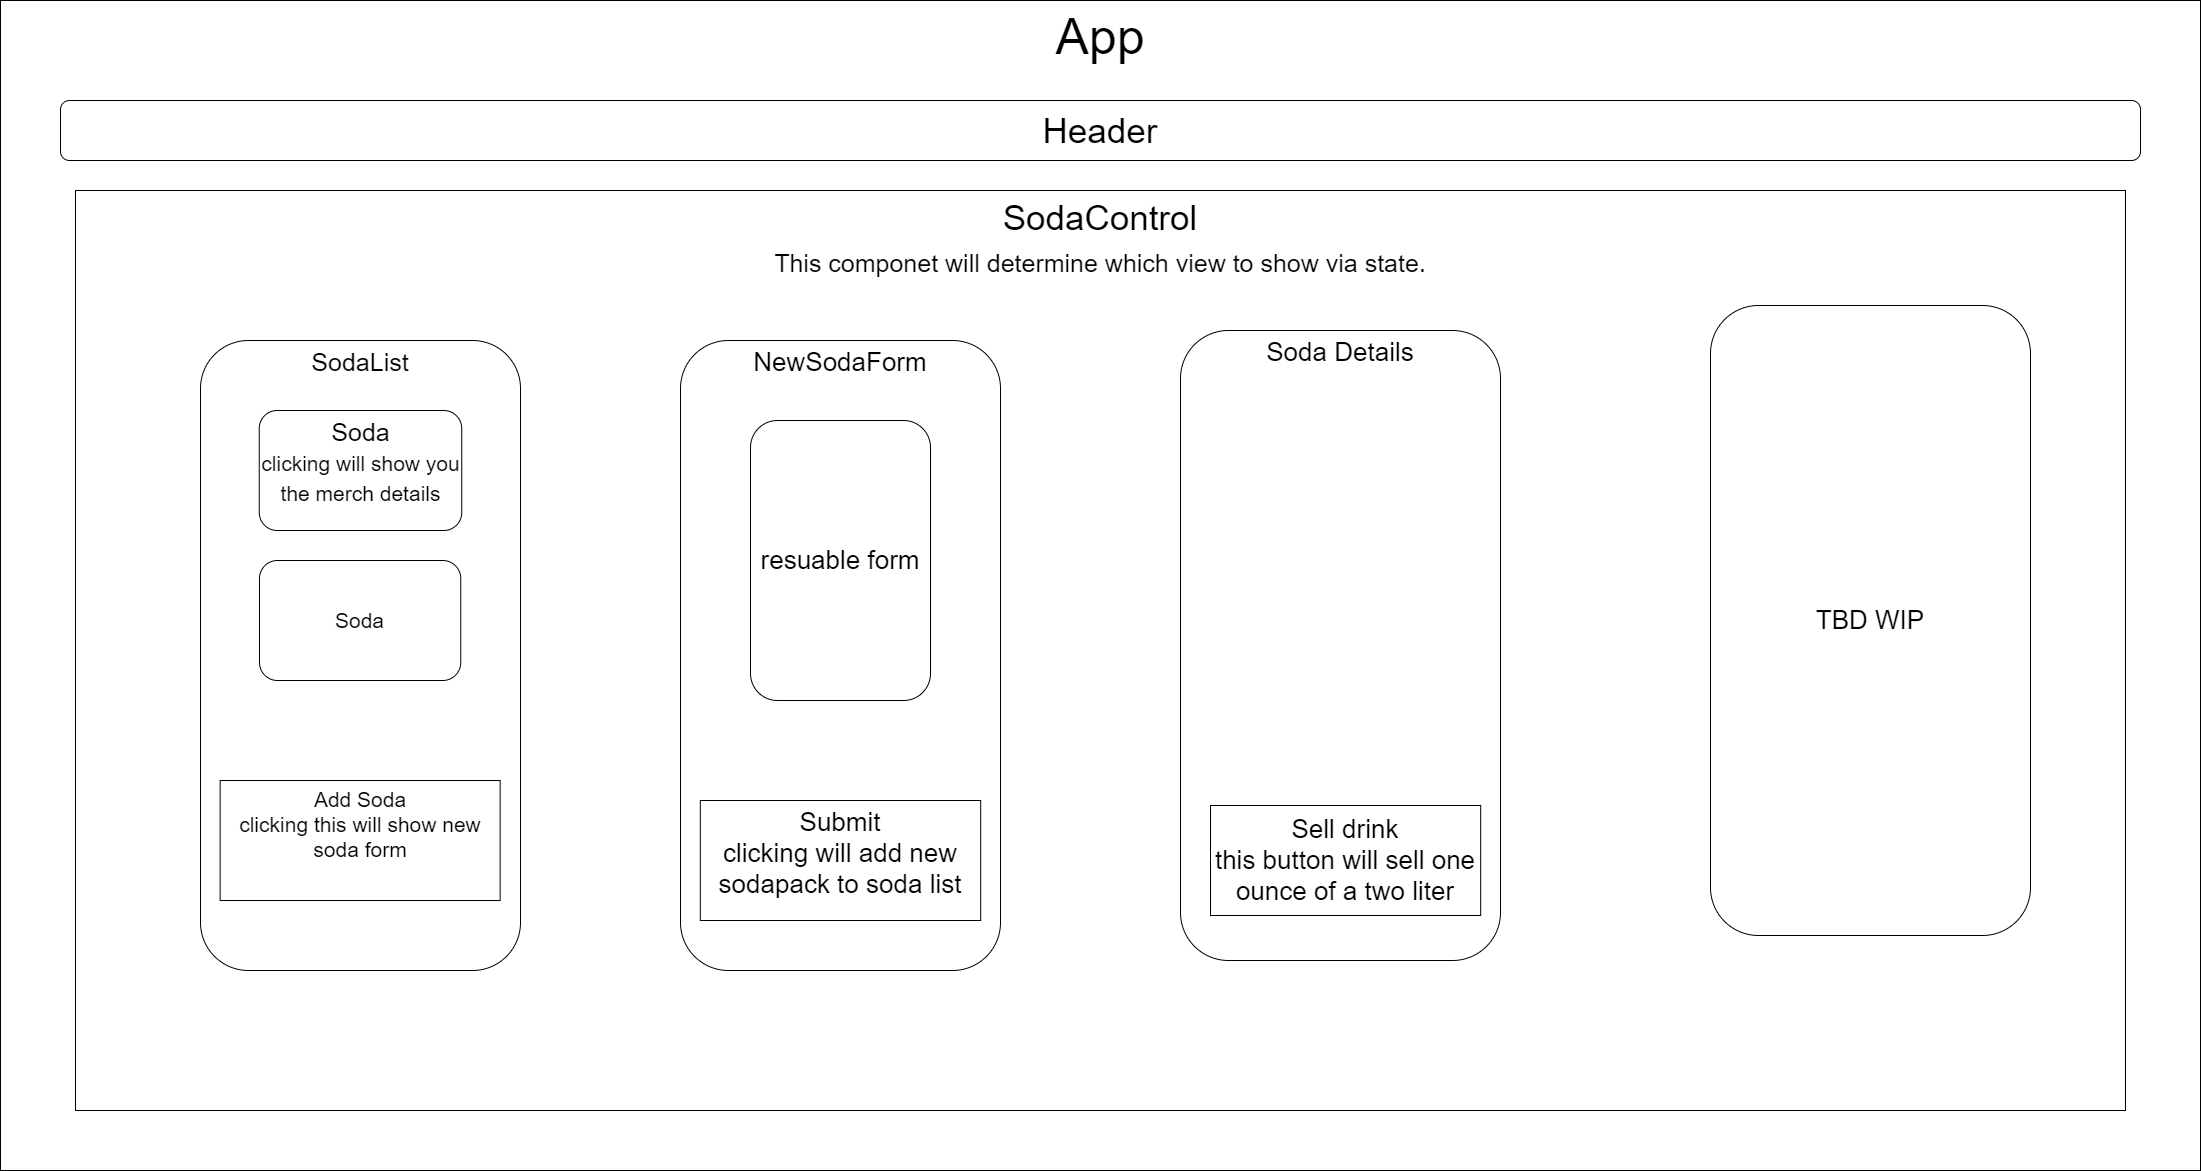

The diagram above was exported from draw.io. Its source (the exported page's mxGraphModel, read from the mxfile embedded in the PNG):
<mxGraphModel dx="2255" dy="529" grid="1" gridSize="10" guides="1" tooltips="1" connect="1" arrows="1" fold="1" page="1" pageScale="1" pageWidth="1920" pageHeight="1200" math="0" shadow="0">
  <root>
    <mxCell id="0" />
    <mxCell id="1" parent="0" />
    <mxCell id="3" value="App" style="rounded=0;whiteSpace=wrap;html=1;verticalAlign=top;fontSize=50;" parent="1" vertex="1">
      <mxGeometry x="-460" y="20" width="2200" height="1170" as="geometry" />
    </mxCell>
    <mxCell id="4" value="Header" style="rounded=1;whiteSpace=wrap;html=1;fontSize=35;" parent="1" vertex="1">
      <mxGeometry x="-400" y="120" width="2080" height="60" as="geometry" />
    </mxCell>
    <mxCell id="5" value="SodaControl&lt;br style=&quot;font-size: 34px&quot;&gt;&lt;span style=&quot;font-size: 25px&quot;&gt;This componet will determine which view to show via state.&lt;/span&gt;" style="rounded=0;whiteSpace=wrap;html=1;fontSize=35;verticalAlign=top;" parent="1" vertex="1">
      <mxGeometry x="-385" y="210" width="2050" height="920" as="geometry" />
    </mxCell>
    <mxCell id="6" value="SodaList" style="rounded=1;whiteSpace=wrap;html=1;fontSize=25;verticalAlign=top;" parent="1" vertex="1">
      <mxGeometry x="-260" y="360" width="320" height="630" as="geometry" />
    </mxCell>
    <mxCell id="7" value="Soda&lt;br&gt;&lt;font style=&quot;font-size: 21px&quot;&gt;clicking will show you the merch details&lt;/font&gt;" style="rounded=1;whiteSpace=wrap;html=1;fontSize=25;verticalAlign=top;" parent="1" vertex="1">
      <mxGeometry x="-201.25" y="430" width="202.5" height="120" as="geometry" />
    </mxCell>
    <mxCell id="8" value="Soda" style="rounded=1;whiteSpace=wrap;html=1;fontSize=21;" parent="1" vertex="1">
      <mxGeometry x="-201" y="580" width="201.25" height="120" as="geometry" />
    </mxCell>
    <mxCell id="9" value="Add Soda&lt;br&gt;clicking this will show new soda form" style="rounded=0;whiteSpace=wrap;html=1;fontSize=21;verticalAlign=top;" parent="1" vertex="1">
      <mxGeometry x="-240.38" y="800" width="280" height="120" as="geometry" />
    </mxCell>
    <mxCell id="10" value="NewSodaForm" style="rounded=1;whiteSpace=wrap;html=1;fontSize=26;verticalAlign=top;" parent="1" vertex="1">
      <mxGeometry x="220" y="360" width="320" height="630" as="geometry" />
    </mxCell>
    <mxCell id="11" value="resuable form" style="rounded=1;whiteSpace=wrap;html=1;fontSize=26;" parent="1" vertex="1">
      <mxGeometry x="290" y="440" width="180" height="280" as="geometry" />
    </mxCell>
    <mxCell id="12" value="Submit&lt;br&gt;clicking will add new sodapack to soda list" style="rounded=0;whiteSpace=wrap;html=1;fontSize=26;verticalAlign=top;" parent="1" vertex="1">
      <mxGeometry x="239.81" y="820" width="280.38" height="120" as="geometry" />
    </mxCell>
    <mxCell id="13" value="Soda Details" style="rounded=1;whiteSpace=wrap;html=1;fontSize=26;verticalAlign=top;" parent="1" vertex="1">
      <mxGeometry x="720" y="350" width="320" height="630" as="geometry" />
    </mxCell>
    <mxCell id="15" value="Sell drink&lt;br&gt;this button will sell one ounce of a two liter" style="rounded=0;whiteSpace=wrap;html=1;fontSize=26;" parent="1" vertex="1">
      <mxGeometry x="750" y="825" width="270.19" height="110" as="geometry" />
    </mxCell>
    <mxCell id="16" value="TBD WIP" style="rounded=1;whiteSpace=wrap;html=1;fontSize=26;verticalAlign=middle;" parent="1" vertex="1">
      <mxGeometry x="1250" y="325" width="320" height="630" as="geometry" />
    </mxCell>
  </root>
</mxGraphModel>